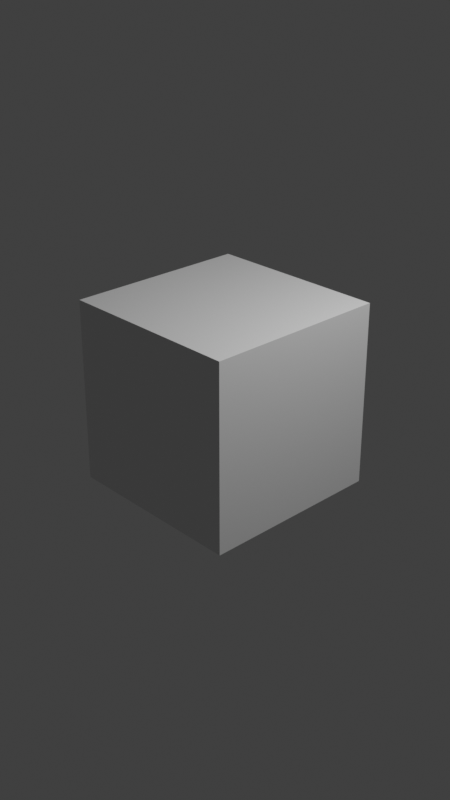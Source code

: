 # Source: video.blend  (saved by Blender 2.82.7; exported with 4.5.12 LTS)
import bpy
from mathutils import Matrix  # noqa: F401  (used for matrix-valued properties, if any)

bpy.ops.wm.read_factory_settings(use_empty=True)
scene = bpy.context.scene
scene.name = 'Scene'

# ---- collections
col_collection = bpy.data.collections.new('Collection'); scene.collection.children.link(col_collection)

# ---- materials (node trees are filled in below, after node groups)
mat_material = bpy.data.materials.new('Material')
mat_material.alpha_threshold = 0.0
mat_material.use_transparent_shadow = False
mat_material.line_color = (0.0, 0.0, 0.0, 1.0)

# ---- material node trees
mat_material.use_nodes = True; mat_material.node_tree.nodes.clear()
_N = mat_material.node_tree.nodes; _L = mat_material.node_tree.links
n0 = _N.new('ShaderNodeOutputMaterial'); n0.name = 'Material Output'; n0.location = (300, 300)
n1 = _N.new('ShaderNodeBsdfPrincipled'); n1.name = 'Principled BSDF'; n1.location = (10, 300)
n1.distribution = 'GGX'
n1.subsurface_method = 'BURLEY'
n1.inputs[2].default_value = 0.4
n1.inputs[3].default_value = 1.45
n1.inputs[27].default_value = (0.0, 0.0, 0.0, 1.0)
n1.inputs[28].default_value = 1.0
_L.new(n1.outputs[0], n0.inputs[0])
n0.is_active_output = True

# ---- world
world_world = bpy.data.worlds.new('World'); scene.world = world_world
world_world.use_nodes = True; world_world.node_tree.nodes.clear()
_N = world_world.node_tree.nodes; _L = world_world.node_tree.links
n0 = _N.new('ShaderNodeOutputWorld'); n0.name = 'World Output'; n0.location = (300, 300)
n1 = _N.new('ShaderNodeBackground'); n1.name = 'Background'; n1.location = (10, 300)
n1.inputs[0].default_value = (0.05088, 0.05088, 0.05088, 1.0)
_L.new(n1.outputs[0], n0.inputs[0])
n0.is_active_output = True
world_world.color = (0.05088, 0.05088, 0.05088)
world_world.use_sun_shadow = False
world_world.sun_shadow_jitter_overblur = 0.0

# ---- cameras
cam_camera = bpy.data.cameras.new('Camera')
cam_camera.clip_end = 100.0
cam_camera.ortho_scale = 7.314

# ---- lights
light_light = bpy.data.lights.new('Light', 'POINT')
light_light.transmission_factor = 0.0
light_light.energy = 1000.0
light_light.shadow_soft_size = 0.1
light_light.shadow_maximum_resolution = 0.006
light_light.use_absolute_resolution = True

# ---- meshes
me_cube = bpy.data.meshes.new('Cube')
me_cube.from_pydata([(1.0, 1.0, 1.0), (1.0, 1.0, -1.0), (1.0, -1.0, 1.0), (1.0, -1.0, -1.0), (-1.0, 1.0, 1.0), (-1.0, 1.0, -1.0), (-1.0, -1.0, 1.0), (-1.0, -1.0, -1.0)], [], [(0, 4, 6, 2), (3, 2, 6, 7), (7, 6, 4, 5), (5, 1, 3, 7), (1, 0, 2, 3), (5, 4, 0, 1)])
_uv = me_cube.uv_layers.new(name='UVMap')
_uv.uv.foreach_set('vector', [0.625, 0.5, 0.875, 0.5, 0.875, 0.75, 0.625, 0.75, 0.375, 0.75, 0.625, 0.75, 0.625, 1.0, 0.375, 1.0, 0.375, 0.0, 0.625, 0.0, 0.625, 0.25, 0.375, 0.25, 0.125, 0.5, 0.375, 0.5, 0.375, 0.75, 0.125, 0.75, 0.375, 0.5, 0.625, 0.5, 0.625, 0.75, 0.375, 0.75, 0.375, 0.25, 0.625, 0.25, 0.625, 0.5, 0.375, 0.5])
me_cube.materials.append(mat_material)
me_cube.use_remesh_preserve_volume = False
me_cube.use_remesh_preserve_attributes = False
me_cube.use_mirror_vertex_groups = False
me_cube.update()

# ---- objects
ob_cube = bpy.data.objects.new('Cube', me_cube)
ob_light = bpy.data.objects.new('Light', light_light)
ob_camera = bpy.data.objects.new('Camera', cam_camera)

# ---- transforms, parenting, visibility, modifiers, constraints
ob_cube.location = (0.0, 0.0, 0.0)
ob_cube.lock_rotations_4d = False
ob_cube.empty_display_type = 'ARROWS'
ob_cube.lineart.crease_threshold = 0.0
ob_light.location = (4.076, 1.005, 5.904)
ob_light.rotation_euler = (0.6503, 0.05522, 1.866)
ob_light.lock_rotations_4d = False
ob_light.empty_display_type = 'ARROWS'
ob_light.color = (0.0, 0.0, 0.0, 0.0)
ob_light.lineart.crease_threshold = 0.0
ob_camera.location = (7.359, -6.926, 4.958)
ob_camera.rotation_euler = (1.109, 0.0, 0.8149)
ob_camera.lock_rotations_4d = False
ob_camera.empty_display_type = 'ARROWS'
ob_camera.color = (0.0, 0.0, 0.0, 0.0)
ob_camera.display_type = 'WIRE'
ob_camera.lineart.crease_threshold = 0.0

# ---- collection membership
col_collection.objects.link(ob_cube)
col_collection.objects.link(ob_light)
col_collection.objects.link(ob_camera)

# ---- scene / render settings (as saved in the file)
scene.camera = ob_camera
scene.frame_start = 1; scene.frame_end = 111; scene.frame_set(4)
scene.render.engine = 'BLENDER_EEVEE_NEXT'
scene.render.image_settings.file_format = 'FFMPEG'
scene.render.image_settings.color_mode = 'RGB'
scene.render.resolution_x = 1080
scene.render.resolution_y = 1920
scene.cycles.use_denoising = False
scene.cycles.samples = 128
scene.cycles.sampling_pattern = 'TABULATED_SOBOL'
scene.cycles.use_adaptive_sampling = False
scene.cycles.use_light_tree = False
scene.view_settings.view_transform = 'Standard'
bpy.context.view_layer.update()
